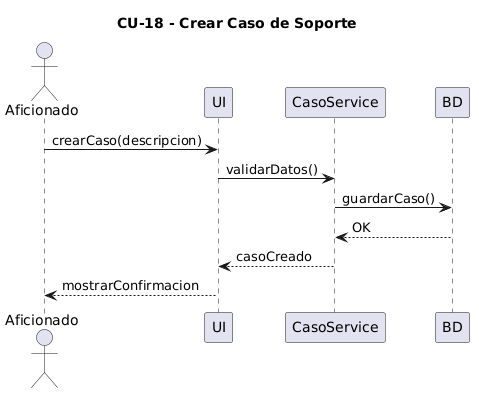

The diagram above was rendered by PlantUML. Its source (embedded in the PNG):
@startuml
title CU-18 - Crear Caso de Soporte

actor Aficionado
participant UI
participant CasoService
participant BD

Aficionado -> UI : crearCaso(descripcion)
UI -> CasoService : validarDatos()

CasoService -> BD : guardarCaso()
BD --> CasoService : OK

CasoService --> UI : casoCreado
UI --> Aficionado : mostrarConfirmacion
@enduml